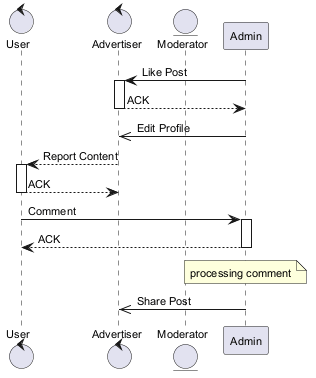

The diagram above was rendered by PlantUML. Its source (embedded in the PNG):
@startuml
skinparam backgroundColor #FFFFFF
skinparam classBackgroundColor #F1F8E9
skinparam classBorderColor #33691E
skinparam defaultFontSize 11
control "User" as U
control "Advertiser" as A
entity "Moderator" as M
participant "Admin" as A2
A2 -> A : Like Post
activate A
A --> A2 : ACK
deactivate A
A2 ->> A : Edit Profile
A --> U : Report Content
activate U
U --> A : ACK
deactivate U
U -> A2 : Comment
activate A2
A2 --> U : ACK
deactivate A2
note over A2 : processing comment
A2 ->> A : Share Post
@enduml